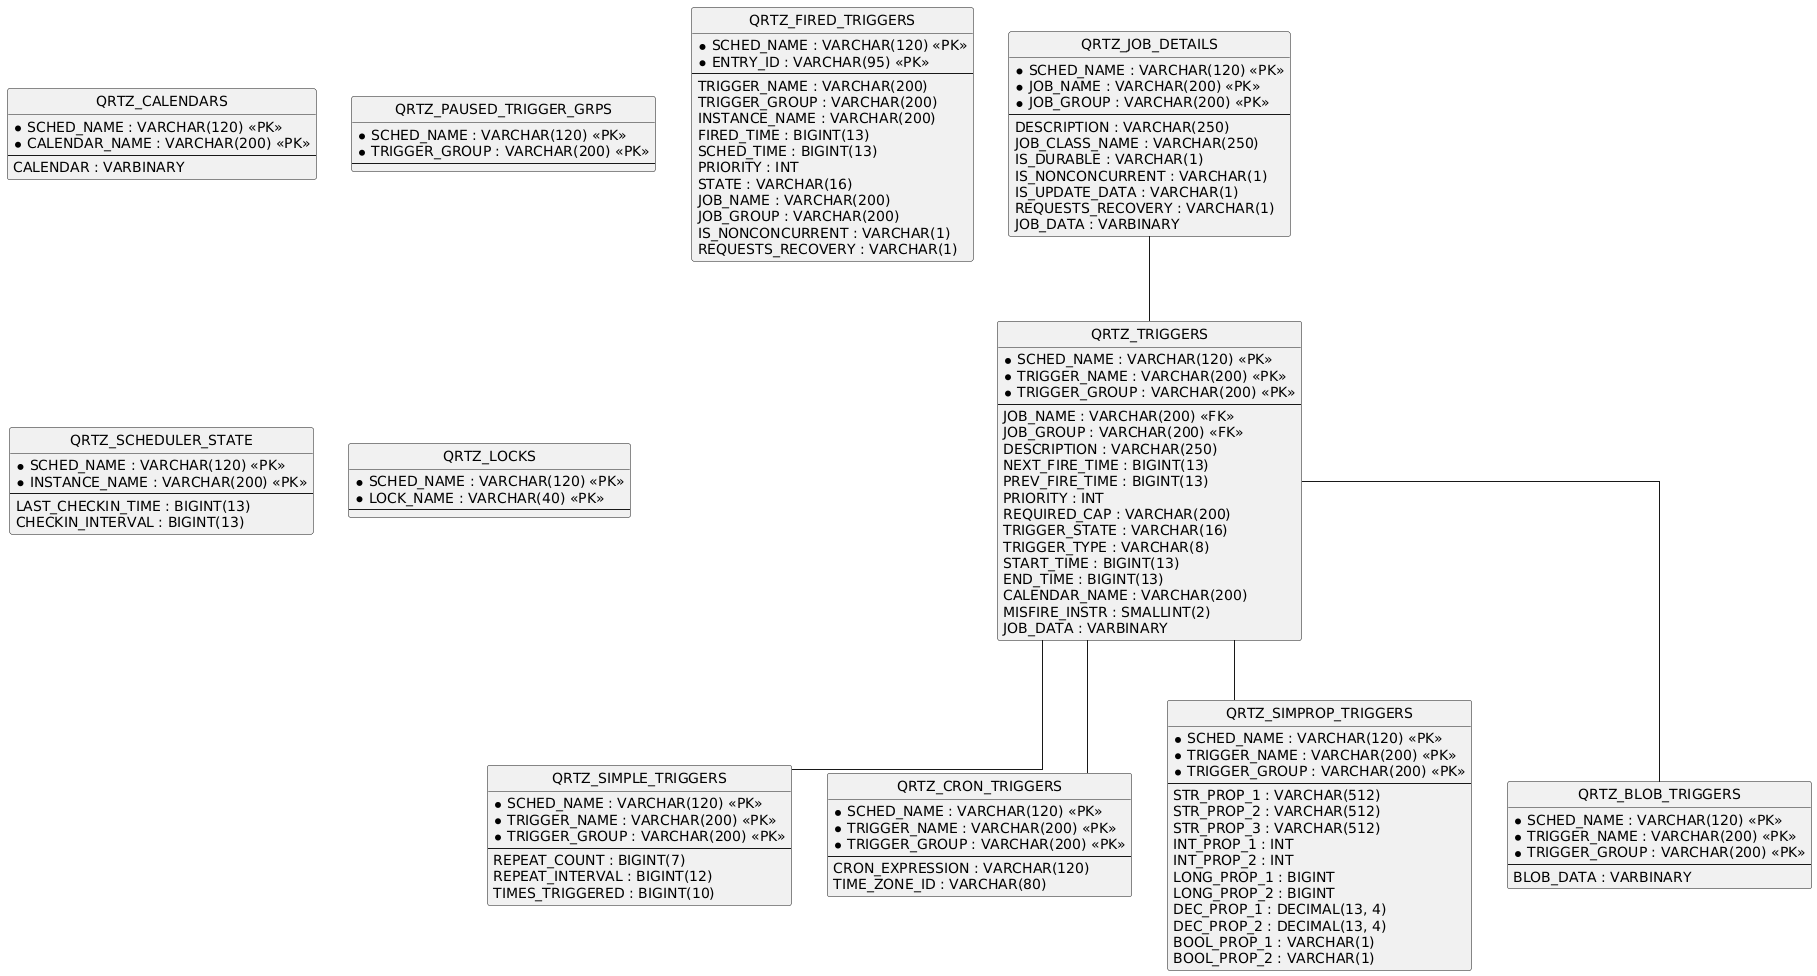

The diagram above was rendered by PlantUML. Its source (embedded in the PNG):
@startuml
hide circle
skinparam linetype ortho

entity "QRTZ_JOB_DETAILS" as QRTZ_JOB_DETAILS {
  * SCHED_NAME : VARCHAR(120) <<PK>>
  * JOB_NAME : VARCHAR(200) <<PK>>
  * JOB_GROUP : VARCHAR(200) <<PK>>
  --
  DESCRIPTION : VARCHAR(250)
  JOB_CLASS_NAME : VARCHAR(250)
  IS_DURABLE : VARCHAR(1)
  IS_NONCONCURRENT : VARCHAR(1)
  IS_UPDATE_DATA : VARCHAR(1)
  REQUESTS_RECOVERY : VARCHAR(1)
  JOB_DATA : VARBINARY
}

entity "QRTZ_TRIGGERS" as QRTZ_TRIGGERS {
  * SCHED_NAME : VARCHAR(120) <<PK>>
  * TRIGGER_NAME : VARCHAR(200) <<PK>>
  * TRIGGER_GROUP : VARCHAR(200) <<PK>>
  --
  JOB_NAME : VARCHAR(200) <<FK>>
  JOB_GROUP : VARCHAR(200) <<FK>>
  DESCRIPTION : VARCHAR(250)
  NEXT_FIRE_TIME : BIGINT(13)
  PREV_FIRE_TIME : BIGINT(13)
  PRIORITY : INT
  REQUIRED_CAP : VARCHAR(200)
  TRIGGER_STATE : VARCHAR(16)
  TRIGGER_TYPE : VARCHAR(8)
  START_TIME : BIGINT(13)
  END_TIME : BIGINT(13)
  CALENDAR_NAME : VARCHAR(200)
  MISFIRE_INSTR : SMALLINT(2)
  JOB_DATA : VARBINARY
}

entity "QRTZ_SIMPLE_TRIGGERS" as QRTZ_SIMPLE_TRIGGERS {
  * SCHED_NAME : VARCHAR(120) <<PK>>
  * TRIGGER_NAME : VARCHAR(200) <<PK>>
  * TRIGGER_GROUP : VARCHAR(200) <<PK>>
  --
  REPEAT_COUNT : BIGINT(7)
  REPEAT_INTERVAL : BIGINT(12)
  TIMES_TRIGGERED : BIGINT(10)
}

entity "QRTZ_CRON_TRIGGERS" as QRTZ_CRON_TRIGGERS {
  * SCHED_NAME : VARCHAR(120) <<PK>>
  * TRIGGER_NAME : VARCHAR(200) <<PK>>
  * TRIGGER_GROUP : VARCHAR(200) <<PK>>
  --
  CRON_EXPRESSION : VARCHAR(120)
  TIME_ZONE_ID : VARCHAR(80)
}

entity "QRTZ_SIMPROP_TRIGGERS" as QRTZ_SIMPROP_TRIGGERS {
  * SCHED_NAME : VARCHAR(120) <<PK>>
  * TRIGGER_NAME : VARCHAR(200) <<PK>>
  * TRIGGER_GROUP : VARCHAR(200) <<PK>>
  --
  STR_PROP_1 : VARCHAR(512)
  STR_PROP_2 : VARCHAR(512)
  STR_PROP_3 : VARCHAR(512)
  INT_PROP_1 : INT
  INT_PROP_2 : INT
  LONG_PROP_1 : BIGINT
  LONG_PROP_2 : BIGINT
  DEC_PROP_1 : DECIMAL(13, 4)
  DEC_PROP_2 : DECIMAL(13, 4)
  BOOL_PROP_1 : VARCHAR(1)
  BOOL_PROP_2 : VARCHAR(1)
}

entity "QRTZ_BLOB_TRIGGERS" as QRTZ_BLOB_TRIGGERS {
  * SCHED_NAME : VARCHAR(120) <<PK>>
  * TRIGGER_NAME : VARCHAR(200) <<PK>>
  * TRIGGER_GROUP : VARCHAR(200) <<PK>>
  --
  BLOB_DATA : VARBINARY
}

entity "QRTZ_CALENDARS" as QRTZ_CALENDARS {
  * SCHED_NAME : VARCHAR(120) <<PK>>
  * CALENDAR_NAME : VARCHAR(200) <<PK>>
  --
  CALENDAR : VARBINARY
}

entity "QRTZ_PAUSED_TRIGGER_GRPS" as QRTZ_PAUSED_TRIGGER_GRPS {
  * SCHED_NAME : VARCHAR(120) <<PK>>
  * TRIGGER_GROUP : VARCHAR(200) <<PK>>
  --
}

entity "QRTZ_FIRED_TRIGGERS" as QRTZ_FIRED_TRIGGERS {
  * SCHED_NAME : VARCHAR(120) <<PK>>
  * ENTRY_ID : VARCHAR(95) <<PK>>
  --
  TRIGGER_NAME : VARCHAR(200)
  TRIGGER_GROUP : VARCHAR(200)
  INSTANCE_NAME : VARCHAR(200)
  FIRED_TIME : BIGINT(13)
  SCHED_TIME : BIGINT(13)
  PRIORITY : INT
  STATE : VARCHAR(16)
  JOB_NAME : VARCHAR(200)
  JOB_GROUP : VARCHAR(200)
  IS_NONCONCURRENT : VARCHAR(1)
  REQUESTS_RECOVERY : VARCHAR(1)
}

entity "QRTZ_SCHEDULER_STATE" as QRTZ_SCHEDULER_STATE {
  * SCHED_NAME : VARCHAR(120) <<PK>>
  * INSTANCE_NAME : VARCHAR(200) <<PK>>
  --
  LAST_CHECKIN_TIME : BIGINT(13)
  CHECKIN_INTERVAL : BIGINT(13)
}

entity "QRTZ_LOCKS" as QRTZ_LOCKS {
  * SCHED_NAME : VARCHAR(120) <<PK>>
  * LOCK_NAME : VARCHAR(40) <<PK>>
  --
}

QRTZ_JOB_DETAILS -- QRTZ_TRIGGERS
QRTZ_TRIGGERS -- QRTZ_SIMPLE_TRIGGERS
QRTZ_TRIGGERS -- QRTZ_CRON_TRIGGERS
QRTZ_TRIGGERS -- QRTZ_SIMPROP_TRIGGERS
QRTZ_TRIGGERS -- QRTZ_BLOB_TRIGGERS
@enduml